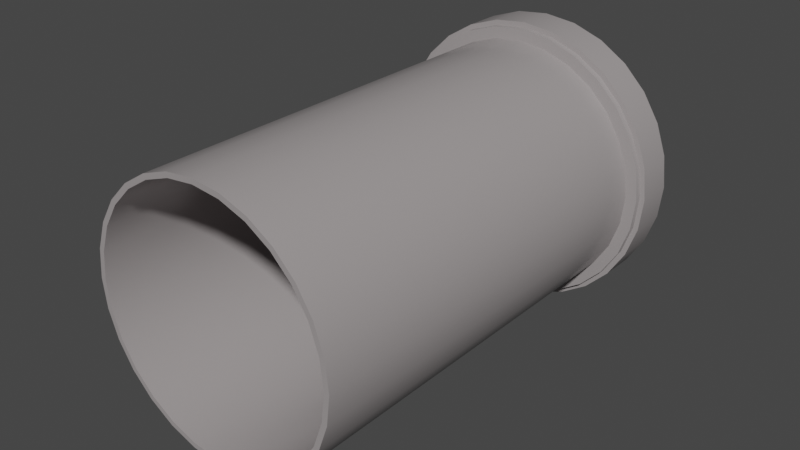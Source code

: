 # Source: Pipe_straight_head.blend  (saved by Blender 3.6.13; exported with 4.5.12 LTS)
import bpy
from mathutils import Matrix  # noqa: F401  (used for matrix-valued properties, if any)

bpy.ops.wm.read_factory_settings(use_empty=True)
scene = bpy.context.scene
scene.name = 'Scene'

# ---- collections
col_pipe_straight__head = bpy.data.collections.new('Pipe_straight (head)'); scene.collection.children.link(col_pipe_straight__head)

# ---- materials (node trees are filled in below, after node groups)
mat_material_001 = bpy.data.materials.new('Material.001')
mat_material_001.use_transparent_shadow = False

# ---- node groups
ng_auto_smooth = bpy.data.node_groups.new('Auto Smooth', 'GeometryNodeTree')
_s = ng_auto_smooth.interface.new_socket(name='Geometry', in_out='OUTPUT', socket_type='NodeSocketGeometry')
_s = ng_auto_smooth.interface.new_socket(name='Geometry', in_out='INPUT', socket_type='NodeSocketGeometry')
_s = ng_auto_smooth.interface.new_socket(name='Angle', in_out='INPUT', socket_type='NodeSocketFloat')
_s.subtype = 'ANGLE'
_s.min_value = 0.0
_s.max_value = 3.142
ng_auto_smooth.is_modifier = True
_N = ng_auto_smooth.nodes; _L = ng_auto_smooth.links
n0 = _N.new('NodeGroupOutput'); n0.name = 'Group Output'; n0.location = (480, -100)
n1 = _N.new('NodeGroupInput'); n1.name = 'Group Input'; n1.location = (-420, -300)
n2 = _N.new('NodeGroupInput'); n2.name = 'Group Input.001'; n2.location = (-60, -100)
n3 = _N.new('GeometryNodeSetShadeSmooth'); n3.name = 'Set Shade Smooth'; n3.location = (120, -100)
n3.domain = 'EDGE'
n4 = _N.new('GeometryNodeSetShadeSmooth'); n4.name = 'Set Shade Smooth.001'; n4.location = (300, -100)
n5 = _N.new('GeometryNodeInputMeshEdgeAngle'); n5.name = 'Edge Angle'; n5.location = (-420, -220)
n6 = _N.new('GeometryNodeInputEdgeSmooth'); n6.name = 'Is Edge Smooth'; n6.location = (-60, -160)
n7 = _N.new('GeometryNodeInputShadeSmooth'); n7.name = 'Is Face Smooth'; n7.location = (-240, -340)
n8 = _N.new('FunctionNodeBooleanMath'); n8.name = 'Boolean Math'; n8.location = (-60, -220)
n9 = _N.new('FunctionNodeCompare'); n9.name = 'Compare'; n9.location = (-240, -180)
n9.operation = 'LESS_EQUAL'
_L.new(n5.outputs[0], n9.inputs[0])
_L.new(n4.outputs[0], n0.inputs[0])
_L.new(n1.outputs[1], n9.inputs[1])
_L.new(n9.outputs[0], n8.inputs[0])
_L.new(n7.outputs[0], n8.inputs[1])
_L.new(n2.outputs[0], n3.inputs[0])
_L.new(n6.outputs[0], n3.inputs[1])
_L.new(n3.outputs[0], n4.inputs[0])
_L.new(n8.outputs[0], n3.inputs[2])
n0.is_active_output = True

# ---- material node trees
mat_material_001.use_nodes = True; mat_material_001.node_tree.nodes.clear()
_N = mat_material_001.node_tree.nodes; _L = mat_material_001.node_tree.links
n0 = _N.new('ShaderNodeBsdfPrincipled'); n0.name = 'Principled BSDF'; n0.location = (10, 300)
n0.distribution = 'GGX'
n0.subsurface_method = 'RANDOM_WALK_SKIN'
n0.inputs[0].default_value = (0.3515, 0.3231, 0.3231, 1.0)
n0.inputs[2].default_value = 0.2709
n0.inputs[3].default_value = 1.45
n0.inputs[13].default_value = 0.4855
n0.inputs[27].default_value = (0.0, 0.0, 0.0, 1.0)
n0.inputs[28].default_value = 1.0
n1 = _N.new('ShaderNodeOutputMaterial'); n1.name = 'Material Output'; n1.location = (300, 300)
_L.new(n0.outputs[0], n1.inputs[0])
n1.is_active_output = True

# ---- world
world_world = bpy.data.worlds.new('World'); scene.world = world_world
world_world.use_nodes = True; world_world.node_tree.nodes.clear()
_N = world_world.node_tree.nodes; _L = world_world.node_tree.links
n0 = _N.new('ShaderNodeOutputWorld'); n0.name = 'World Output'; n0.location = (300, 300)
n1 = _N.new('ShaderNodeBackground'); n1.name = 'Background'; n1.location = (10, 300)
n1.inputs[0].default_value = (0.05088, 0.05088, 0.05088, 1.0)
_L.new(n1.outputs[0], n0.inputs[0])
n0.is_active_output = True
world_world.color = (0.05088, 0.05088, 0.05088)
world_world.use_sun_shadow = False
world_world.sun_shadow_jitter_overblur = 0.0

# ---- meshes
me_cylinder_022 = bpy.data.meshes.new('Cylinder.022')
me_cylinder_022.from_pydata([(0.0, 1.09, -0.2), (0.0, 1.09, 0.2), (0.2425, 1.063, -0.2), (0.2425, 1.063, 0.2), (0.4729, 0.9821, -0.2), (0.4729, 0.9821, 0.2), (0.6796, 0.8522, -0.2), (0.6796, 0.8522, 0.2), (0.8522, 0.6796, -0.2), (0.8522, 0.6796, 0.2), (0.9821, 0.4729, -0.2), (0.9821, 0.4729, 0.2), (1.063, 0.2425, -0.2), (1.063, 0.2425, 0.2), (1.09, 1.851e-30, -0.2), (1.09, -1.851e-30, 0.2), (1.063, -0.2425, -0.2), (1.063, -0.2425, 0.2), (0.9821, -0.4729, -0.2), (0.9821, -0.4729, 0.2), (0.8522, -0.6796, -0.2), (0.8522, -0.6796, 0.2), (0.6796, -0.8522, -0.2), (0.6796, -0.8522, 0.2), (0.4729, -0.9821, -0.2), (0.4729, -0.9821, 0.2), (0.2425, -1.063, -0.2), (0.2425, -1.063, 0.2), (0.0, -1.09, -0.2), (0.0, -1.09, 0.2), (-0.2425, -1.063, -0.2), (-0.2425, -1.063, 0.2), (-0.4729, -0.9821, -0.2), (-0.4729, -0.9821, 0.2), (-0.6796, -0.8522, -0.2), (-0.6796, -0.8522, 0.2), (-0.8522, -0.6796, -0.2), (-0.8522, -0.6796, 0.2), (-0.9821, -0.4729, -0.2), (-0.9821, -0.4729, 0.2), (-1.063, -0.2425, -0.2), (-1.063, -0.2425, 0.2), (-1.09, 1.851e-30, -0.2), (-1.09, -1.851e-30, 0.2), (-1.063, 0.2425, -0.2), (-1.063, 0.2425, 0.2), (-0.9821, 0.4729, -0.2), (-0.9821, 0.4729, 0.2), (-0.8522, 0.6796, -0.2), (-0.8522, 0.6796, 0.2), (-0.6796, 0.8522, -0.2), (-0.6796, 0.8522, 0.2), (-0.4729, 0.9821, -0.2), (-0.4729, 0.9821, 0.2), (-0.2425, 1.063, -0.2), (-0.2425, 1.063, 0.2), (0.0, 0.99, -0.2), (0.0, 0.99, 0.2), (0.2203, 0.9652, -0.2), (0.2203, 0.9652, 0.2), (0.4295, 0.892, -0.2), (0.4295, 0.892, 0.2), (0.6173, 0.774, -0.2), (0.6173, 0.774, 0.2), (0.774, 0.6173, -0.2), (0.774, 0.6173, 0.2), (0.892, 0.4295, -0.2), (0.892, 0.4295, 0.2), (0.9652, 0.2203, -0.2), (0.9652, 0.2203, 0.2), (0.99, 1.851e-30, -0.2), (0.99, -1.851e-30, 0.2), (0.9652, -0.2203, -0.2), (0.9652, -0.2203, 0.2), (0.892, -0.4295, -0.2), (0.892, -0.4295, 0.2), (0.774, -0.6173, -0.2), (0.774, -0.6173, 0.2), (0.6173, -0.774, -0.2), (0.6173, -0.774, 0.2), (0.4295, -0.892, -0.2), (0.4295, -0.892, 0.2), (0.2203, -0.9652, -0.2), (0.2203, -0.9652, 0.2), (0.0, -0.99, -0.2), (0.0, -0.99, 0.2), (-0.2203, -0.9652, -0.2), (-0.2203, -0.9652, 0.2), (-0.4295, -0.892, -0.2), (-0.4295, -0.892, 0.2), (-0.6173, -0.774, -0.2), (-0.6173, -0.774, 0.2), (-0.774, -0.6173, -0.2), (-0.774, -0.6173, 0.2), (-0.892, -0.4295, -0.2), (-0.892, -0.4295, 0.2), (-0.9652, -0.2203, -0.2), (-0.9652, -0.2203, 0.2), (-0.99, 1.851e-30, -0.2), (-0.99, -1.851e-30, 0.2), (-0.9652, 0.2203, -0.2), (-0.9652, 0.2203, 0.2), (-0.892, 0.4295, -0.2), (-0.892, 0.4295, 0.2), (-0.774, 0.6173, -0.2), (-0.774, 0.6173, 0.2), (-0.6173, 0.774, -0.2), (-0.6173, 0.774, 0.2), (-0.4295, 0.892, -0.2), (-0.4295, 0.892, 0.2), (-0.2203, 0.9652, -0.2), (-0.2203, 0.9652, 0.2), (-1.0, 8.742e-09, -0.2), (-1.0, 1.486e-07, -3.4), (-0.9749, -0.2225, -0.2), (-0.9749, -0.2225, -3.4), (-0.901, -0.4339, -0.2), (-0.901, -0.4339, -3.4), (-0.7818, -0.6235, -0.2), (-0.7818, -0.6235, -3.4), (-0.6235, -0.7818, -0.2), (-0.6235, -0.7818, -3.4), (-0.4339, -0.901, -0.2), (-0.4339, -0.901, -3.4), (-0.2225, -0.9749, -0.2), (-0.2225, -0.9749, -3.4), (-6.12e-08, -1.0, -0.2), (2.186e-07, -1.0, -3.4), (0.2225, -0.9749, -0.2), (0.2225, -0.9749, -3.4), (0.4339, -0.901, -0.2), (0.4339, -0.901, -3.4), (0.6235, -0.7818, -0.2), (0.6235, -0.7818, -3.4), (0.7818, -0.6235, -0.2), (0.7818, -0.6235, -3.4), (0.901, -0.4339, -0.2), (0.901, -0.4339, -3.4), (0.9749, -0.2225, -0.2), (0.9749, -0.2225, -3.4), (1.0, 8.742e-09, -0.2), (1.0, 1.486e-07, -3.4), (0.9749, 0.2225, -0.2), (0.9749, 0.2225, -3.4), (0.901, 0.4339, -0.2), (0.901, 0.4339, -3.4), (0.7818, 0.6235, -0.2), (0.7818, 0.6235, -3.4), (0.6235, 0.7818, -0.2), (0.6235, 0.7818, -3.4), (0.4339, 0.901, -0.2), (0.4339, 0.901, -3.4), (0.2225, 0.9749, -0.2), (0.2225, 0.9749, -3.4), (-6.12e-08, 1.0, -0.2), (2.186e-07, 1.0, -3.4), (-0.2225, 0.9749, -0.2), (-0.2225, 0.9749, -3.4), (-0.4339, 0.901, -0.2), (-0.4339, 0.901, -3.4), (-0.6235, 0.7818, -0.2), (-0.6235, 0.7818, -3.4), (-0.7818, 0.6235, -0.2), (-0.7818, 0.6235, -3.4), (-0.901, 0.4339, -0.2), (-0.901, 0.4339, -3.4), (-0.9749, 0.2225, -0.2), (-0.9749, 0.2225, -3.4), (-0.96, 8.742e-09, -0.2), (-0.96, 1.486e-07, -3.4), (-0.9359, -0.2136, -0.2), (-0.9359, -0.2136, -3.4), (-0.8649, -0.4165, -0.2), (-0.8649, -0.4165, -3.4), (-0.7506, -0.5986, -0.2), (-0.7506, -0.5986, -3.4), (-0.5986, -0.7506, -0.2), (-0.5986, -0.7506, -3.4), (-0.4165, -0.8649, -0.2), (-0.4165, -0.8649, -3.4), (-0.2136, -0.9359, -0.2), (-0.2136, -0.9359, -3.4), (-6.12e-08, -0.96, -0.2), (2.186e-07, -0.96, -3.4), (0.2136, -0.9359, -0.2), (0.2136, -0.9359, -3.4), (0.4165, -0.8649, -0.2), (0.4165, -0.8649, -3.4), (0.5986, -0.7506, -0.2), (0.5986, -0.7506, -3.4), (0.7506, -0.5986, -0.2), (0.7506, -0.5986, -3.4), (0.8649, -0.4165, -0.2), (0.8649, -0.4165, -3.4), (0.9359, -0.2136, -0.2), (0.9359, -0.2136, -3.4), (0.96, 8.742e-09, -0.2), (0.96, 1.486e-07, -3.4), (0.9359, 0.2136, -0.2), (0.9359, 0.2136, -3.4), (0.8649, 0.4165, -0.2), (0.8649, 0.4165, -3.4), (0.7506, 0.5986, -0.2), (0.7506, 0.5986, -3.4), (0.5986, 0.7506, -0.2), (0.5986, 0.7506, -3.4), (0.4165, 0.8649, -0.2), (0.4165, 0.8649, -3.4), (0.2136, 0.9359, -0.2), (0.2136, 0.9359, -3.4), (-6.12e-08, 0.96, -0.2), (2.186e-07, 0.96, -3.4), (-0.2136, 0.9359, -0.2), (-0.2136, 0.9359, -3.4), (-0.4165, 0.8649, -0.2), (-0.4165, 0.8649, -3.4), (-0.5986, 0.7506, -0.2), (-0.5986, 0.7506, -3.4), (-0.7506, 0.5986, -0.2), (-0.7506, 0.5986, -3.4), (-0.8649, 0.4165, -0.2), (-0.8649, 0.4165, -3.4), (-0.9359, 0.2136, -0.2), (-0.9359, 0.2136, -3.4), (-1.13, -6.557e-09, 0.15), (-1.13, 6.557e-09, -0.15), (-1.102, -0.2514, 0.15), (-1.102, -0.2514, -0.15), (-1.018, -0.4903, 0.15), (-1.018, -0.4903, -0.15), (-0.8835, -0.7045, 0.15), (-0.8835, -0.7045, -0.15), (-0.7045, -0.8835, 0.15), (-0.7045, -0.8835, -0.15), (-0.4903, -1.018, 0.15), (-0.4903, -1.018, -0.15), (-0.2514, -1.102, 0.15), (-0.2514, -1.102, -0.15), (-1.311e-08, -1.13, 0.15), (1.311e-08, -1.13, -0.15), (0.2514, -1.102, 0.15), (0.2514, -1.102, -0.15), (0.4903, -1.018, 0.15), (0.4903, -1.018, -0.15), (0.7045, -0.8835, 0.15), (0.7045, -0.8835, -0.15), (0.8835, -0.7045, 0.15), (0.8835, -0.7045, -0.15), (1.018, -0.4903, 0.15), (1.018, -0.4903, -0.15), (1.102, -0.2514, 0.15), (1.102, -0.2514, -0.15), (1.13, -6.557e-09, 0.15), (1.13, 6.557e-09, -0.15), (1.102, 0.2514, 0.15), (1.102, 0.2514, -0.15), (1.018, 0.4903, 0.15), (1.018, 0.4903, -0.15), (0.8835, 0.7045, 0.15), (0.8835, 0.7045, -0.15), (0.7045, 0.8835, 0.15), (0.7045, 0.8835, -0.15), (0.4903, 1.018, 0.15), (0.4903, 1.018, -0.15), (0.2514, 1.102, 0.15), (0.2514, 1.102, -0.15), (-1.311e-08, 1.13, 0.15), (1.311e-08, 1.13, -0.15), (-0.2514, 1.102, 0.15), (-0.2514, 1.102, -0.15), (-0.4903, 1.018, 0.15), (-0.4903, 1.018, -0.15), (-0.7045, 0.8835, 0.15), (-0.7045, 0.8835, -0.15), (-0.8835, 0.7045, 0.15), (-0.8835, 0.7045, -0.15), (-1.018, 0.4903, 0.15), (-1.018, 0.4903, -0.15), (-1.102, 0.2514, 0.15), (-1.102, 0.2514, -0.15), (-1.08, -6.557e-09, 0.15), (-1.08, 6.557e-09, -0.15), (-1.053, -0.2403, 0.15), (-1.053, -0.2403, -0.15), (-0.973, -0.4686, 0.15), (-0.973, -0.4686, -0.15), (-0.8444, -0.6734, 0.15), (-0.8444, -0.6734, -0.15), (-0.6734, -0.8444, 0.15), (-0.6734, -0.8444, -0.15), (-0.4686, -0.973, 0.15), (-0.4686, -0.973, -0.15), (-0.2403, -1.053, 0.15), (-0.2403, -1.053, -0.15), (-1.311e-08, -1.08, 0.15), (1.311e-08, -1.08, -0.15), (0.2403, -1.053, 0.15), (0.2403, -1.053, -0.15), (0.4686, -0.973, 0.15), (0.4686, -0.973, -0.15), (0.6734, -0.8444, 0.15), (0.6734, -0.8444, -0.15), (0.8444, -0.6734, 0.15), (0.8444, -0.6734, -0.15), (0.973, -0.4686, 0.15), (0.973, -0.4686, -0.15), (1.053, -0.2403, 0.15), (1.053, -0.2403, -0.15), (1.08, -6.557e-09, 0.15), (1.08, 6.557e-09, -0.15), (1.053, 0.2403, 0.15), (1.053, 0.2403, -0.15), (0.973, 0.4686, 0.15), (0.973, 0.4686, -0.15), (0.8444, 0.6734, 0.15), (0.8444, 0.6734, -0.15), (0.6734, 0.8444, 0.15), (0.6734, 0.8444, -0.15), (0.4686, 0.973, 0.15), (0.4686, 0.973, -0.15), (0.2403, 1.053, 0.15), (0.2403, 1.053, -0.15), (-1.311e-08, 1.08, 0.15), (1.311e-08, 1.08, -0.15), (-0.2403, 1.053, 0.15), (-0.2403, 1.053, -0.15), (-0.4686, 0.973, 0.15), (-0.4686, 0.973, -0.15), (-0.6734, 0.8444, 0.15), (-0.6734, 0.8444, -0.15), (-0.8444, 0.6734, 0.15), (-0.8444, 0.6734, -0.15), (-0.973, 0.4686, 0.15), (-0.973, 0.4686, -0.15), (-1.053, 0.2403, 0.15), (-1.053, 0.2403, -0.15)], [], [(0, 1, 3, 2), (2, 3, 5, 4), (4, 5, 7, 6), (6, 7, 9, 8), (8, 9, 11, 10), (10, 11, 13, 12), (12, 13, 15, 14), (14, 15, 17, 16), (16, 17, 19, 18), (18, 19, 21, 20), (20, 21, 23, 22), (22, 23, 25, 24), (24, 25, 27, 26), (26, 27, 29, 28), (28, 29, 31, 30), (30, 31, 33, 32), (32, 33, 35, 34), (34, 35, 37, 36), (36, 37, 39, 38), (38, 39, 41, 40), (40, 41, 43, 42), (42, 43, 45, 44), (44, 45, 47, 46), (46, 47, 49, 48), (48, 49, 51, 50), (50, 51, 53, 52), (52, 53, 55, 54), (54, 55, 1, 0), (56, 58, 59, 57), (58, 60, 61, 59), (60, 62, 63, 61), (62, 64, 65, 63), (64, 66, 67, 65), (66, 68, 69, 67), (68, 70, 71, 69), (70, 72, 73, 71), (72, 74, 75, 73), (74, 76, 77, 75), (76, 78, 79, 77), (78, 80, 81, 79), (80, 82, 83, 81), (82, 84, 85, 83), (84, 86, 87, 85), (86, 88, 89, 87), (88, 90, 91, 89), (90, 92, 93, 91), (92, 94, 95, 93), (94, 96, 97, 95), (96, 98, 99, 97), (98, 100, 101, 99), (100, 102, 103, 101), (102, 104, 105, 103), (104, 106, 107, 105), (106, 108, 109, 107), (108, 110, 111, 109), (110, 56, 57, 111), (0, 2, 58, 56), (3, 1, 57, 59), (2, 4, 60, 58), (5, 3, 59, 61), (4, 6, 62, 60), (7, 5, 61, 63), (6, 8, 64, 62), (9, 7, 63, 65), (8, 10, 66, 64), (11, 9, 65, 67), (10, 12, 68, 66), (13, 11, 67, 69), (12, 14, 70, 68), (15, 13, 69, 71), (14, 16, 72, 70), (17, 15, 71, 73), (16, 18, 74, 72), (19, 17, 73, 75), (18, 20, 76, 74), (21, 19, 75, 77), (20, 22, 78, 76), (23, 21, 77, 79), (22, 24, 80, 78), (25, 23, 79, 81), (24, 26, 82, 80), (27, 25, 81, 83), (26, 28, 84, 82), (29, 27, 83, 85), (28, 30, 86, 84), (31, 29, 85, 87), (30, 32, 88, 86), (33, 31, 87, 89), (32, 34, 90, 88), (35, 33, 89, 91), (34, 36, 92, 90), (37, 35, 91, 93), (36, 38, 94, 92), (39, 37, 93, 95), (38, 40, 96, 94), (41, 39, 95, 97), (40, 42, 98, 96), (43, 41, 97, 99), (42, 44, 100, 98), (45, 43, 99, 101), (44, 46, 102, 100), (47, 45, 101, 103), (46, 48, 104, 102), (49, 47, 103, 105), (48, 50, 106, 104), (51, 49, 105, 107), (50, 52, 108, 106), (53, 51, 107, 109), (52, 54, 110, 108), (55, 53, 109, 111), (54, 0, 56, 110), (1, 55, 111, 57), (112, 113, 115, 114), (114, 115, 117, 116), (116, 117, 119, 118), (118, 119, 121, 120), (120, 121, 123, 122), (122, 123, 125, 124), (124, 125, 127, 126), (126, 127, 129, 128), (128, 129, 131, 130), (130, 131, 133, 132), (132, 133, 135, 134), (134, 135, 137, 136), (136, 137, 139, 138), (138, 139, 141, 140), (140, 141, 143, 142), (142, 143, 145, 144), (144, 145, 147, 146), (146, 147, 149, 148), (148, 149, 151, 150), (150, 151, 153, 152), (152, 153, 155, 154), (154, 155, 157, 156), (156, 157, 159, 158), (158, 159, 161, 160), (160, 161, 163, 162), (162, 163, 165, 164), (164, 165, 167, 166), (166, 167, 113, 112), (168, 170, 171, 169), (170, 172, 173, 171), (172, 174, 175, 173), (174, 176, 177, 175), (176, 178, 179, 177), (178, 180, 181, 179), (180, 182, 183, 181), (182, 184, 185, 183), (184, 186, 187, 185), (186, 188, 189, 187), (188, 190, 191, 189), (190, 192, 193, 191), (192, 194, 195, 193), (194, 196, 197, 195), (196, 198, 199, 197), (198, 200, 201, 199), (200, 202, 203, 201), (202, 204, 205, 203), (204, 206, 207, 205), (206, 208, 209, 207), (208, 210, 211, 209), (210, 212, 213, 211), (212, 214, 215, 213), (214, 216, 217, 215), (216, 218, 219, 217), (218, 220, 221, 219), (220, 222, 223, 221), (222, 168, 169, 223), (112, 114, 170, 168), (115, 113, 169, 171), (114, 116, 172, 170), (117, 115, 171, 173), (116, 118, 174, 172), (119, 117, 173, 175), (118, 120, 176, 174), (121, 119, 175, 177), (120, 122, 178, 176), (123, 121, 177, 179), (122, 124, 180, 178), (125, 123, 179, 181), (124, 126, 182, 180), (127, 125, 181, 183), (126, 128, 184, 182), (129, 127, 183, 185), (128, 130, 186, 184), (131, 129, 185, 187), (130, 132, 188, 186), (133, 131, 187, 189), (132, 134, 190, 188), (135, 133, 189, 191), (134, 136, 192, 190), (137, 135, 191, 193), (136, 138, 194, 192), (139, 137, 193, 195), (138, 140, 196, 194), (141, 139, 195, 197), (140, 142, 198, 196), (143, 141, 197, 199), (142, 144, 200, 198), (145, 143, 199, 201), (144, 146, 202, 200), (147, 145, 201, 203), (146, 148, 204, 202), (149, 147, 203, 205), (148, 150, 206, 204), (151, 149, 205, 207), (150, 152, 208, 206), (153, 151, 207, 209), (152, 154, 210, 208), (155, 153, 209, 211), (154, 156, 212, 210), (157, 155, 211, 213), (156, 158, 214, 212), (159, 157, 213, 215), (158, 160, 216, 214), (161, 159, 215, 217), (160, 162, 218, 216), (163, 161, 217, 219), (162, 164, 220, 218), (165, 163, 219, 221), (164, 166, 222, 220), (167, 165, 221, 223), (166, 112, 168, 222), (113, 167, 223, 169), (224, 225, 227, 226), (226, 227, 229, 228), (228, 229, 231, 230), (230, 231, 233, 232), (232, 233, 235, 234), (234, 235, 237, 236), (236, 237, 239, 238), (238, 239, 241, 240), (240, 241, 243, 242), (242, 243, 245, 244), (244, 245, 247, 246), (246, 247, 249, 248), (248, 249, 251, 250), (250, 251, 253, 252), (252, 253, 255, 254), (254, 255, 257, 256), (256, 257, 259, 258), (258, 259, 261, 260), (260, 261, 263, 262), (262, 263, 265, 264), (264, 265, 267, 266), (266, 267, 269, 268), (268, 269, 271, 270), (270, 271, 273, 272), (272, 273, 275, 274), (274, 275, 277, 276), (276, 277, 279, 278), (278, 279, 225, 224), (280, 282, 283, 281), (282, 284, 285, 283), (284, 286, 287, 285), (286, 288, 289, 287), (288, 290, 291, 289), (290, 292, 293, 291), (292, 294, 295, 293), (294, 296, 297, 295), (296, 298, 299, 297), (298, 300, 301, 299), (300, 302, 303, 301), (302, 304, 305, 303), (304, 306, 307, 305), (306, 308, 309, 307), (308, 310, 311, 309), (310, 312, 313, 311), (312, 314, 315, 313), (314, 316, 317, 315), (316, 318, 319, 317), (318, 320, 321, 319), (320, 322, 323, 321), (322, 324, 325, 323), (324, 326, 327, 325), (326, 328, 329, 327), (328, 330, 331, 329), (330, 332, 333, 331), (332, 334, 335, 333), (334, 280, 281, 335), (224, 226, 282, 280), (227, 225, 281, 283), (226, 228, 284, 282), (229, 227, 283, 285), (228, 230, 286, 284), (231, 229, 285, 287), (230, 232, 288, 286), (233, 231, 287, 289), (232, 234, 290, 288), (235, 233, 289, 291), (234, 236, 292, 290), (237, 235, 291, 293), (236, 238, 294, 292), (239, 237, 293, 295), (238, 240, 296, 294), (241, 239, 295, 297), (240, 242, 298, 296), (243, 241, 297, 299), (242, 244, 300, 298), (245, 243, 299, 301), (244, 246, 302, 300), (247, 245, 301, 303), (246, 248, 304, 302), (249, 247, 303, 305), (248, 250, 306, 304), (251, 249, 305, 307), (250, 252, 308, 306), (253, 251, 307, 309), (252, 254, 310, 308), (255, 253, 309, 311), (254, 256, 312, 310), (257, 255, 311, 313), (256, 258, 314, 312), (259, 257, 313, 315), (258, 260, 316, 314), (261, 259, 315, 317), (260, 262, 318, 316), (263, 261, 317, 319), (262, 264, 320, 318), (265, 263, 319, 321), (264, 266, 322, 320), (267, 265, 321, 323), (266, 268, 324, 322), (269, 267, 323, 325), (268, 270, 326, 324), (271, 269, 325, 327), (270, 272, 328, 326), (273, 271, 327, 329), (272, 274, 330, 328), (275, 273, 329, 331), (274, 276, 332, 330), (277, 275, 331, 333), (276, 278, 334, 332), (279, 277, 333, 335), (278, 224, 280, 334), (225, 279, 335, 281)])
me_cylinder_022.polygons.foreach_set('use_smooth', [True] * 336)
_uv = me_cylinder_022.uv_layers.new(name='UVMap')
_uv.uv.foreach_set('vector', [1.0, 0.0, 1.0, 1.0, 0.9643, 1.0, 0.9643, 0.0, 0.9643, 0.0, 0.9643, 1.0, 0.9286, 1.0, 0.9286, 0.0, 0.9286, 0.0, 0.9286, 1.0, 0.8929, 1.0, 0.8929, 0.0, 0.8929, 0.0, 0.8929, 1.0, 0.8571, 1.0, 0.8571, 0.0, 0.8571, 0.0, 0.8571, 1.0, 0.8214, 1.0, 0.8214, 0.0, 0.8214, 0.0, 0.8214, 1.0, 0.7857, 1.0, 0.7857, 0.0, 0.7857, 0.0, 0.7857, 1.0, 0.75, 1.0, 0.75, 0.0, 0.75, 0.0, 0.75, 1.0, 0.7143, 1.0, 0.7143, 0.0, 0.7143, 0.0, 0.7143, 1.0, 0.6786, 1.0, 0.6786, 0.0, 0.6786, 0.0, 0.6786, 1.0, 0.6429, 1.0, 0.6429, 0.0, 0.6429, 0.0, 0.6429, 1.0, 0.6071, 1.0, 0.6071, 0.0, 0.6071, 0.0, 0.6071, 1.0, 0.5714, 1.0, 0.5714, 0.0, 0.5714, 0.0, 0.5714, 1.0, 0.5357, 1.0, 0.5357, 0.0, 0.5357, 0.0, 0.5357, 1.0, 0.5, 1.0, 0.5, 0.0, 0.5, 0.0, 0.5, 1.0, 0.4643, 1.0, 0.4643, 0.0, 0.4643, 0.0, 0.4643, 1.0, 0.4286, 1.0, 0.4286, 0.0, 0.4286, 0.0, 0.4286, 1.0, 0.3929, 1.0, 0.3929, 0.0, 0.3929, 0.0, 0.3929, 1.0, 0.3571, 1.0, 0.3571, 0.0, 0.3571, 0.0, 0.3571, 1.0, 0.3214, 1.0, 0.3214, 0.0, 0.3214, 0.0, 0.3214, 1.0, 0.2857, 1.0, 0.2857, 0.0, 0.2857, 0.0, 0.2857, 1.0, 0.25, 1.0, 0.25, 0.0, 0.25, 0.0, 0.25, 1.0, 0.2143, 1.0, 0.2143, 0.0, 0.2143, 0.0, 0.2143, 1.0, 0.1786, 1.0, 0.1786, 0.0, 0.1786, 0.0, 0.1786, 1.0, 0.1429, 1.0, 0.1429, 0.0, 0.1429, 0.0, 0.1429, 1.0, 0.1071, 1.0, 0.1071, 0.0, 0.1071, 0.0, 0.1071, 1.0, 0.07143, 1.0, 0.07143, 0.0, 0.07143, 0.0, 0.07143, 1.0, 0.03571, 1.0, 0.03571, 0.0, 0.03571, 0.0, 0.03571, 1.0, 1.565e-07, 1.0, 1.565e-07, 0.0, 1.0, 0.0, 0.9643, 0.0, 0.9643, 1.0, 1.0, 1.0, 0.9643, 0.0, 0.9286, 0.0, 0.9286, 1.0, 0.9643, 1.0, 0.9286, 0.0, 0.8929, 0.0, 0.8929, 1.0, 0.9286, 1.0, 0.8929, 0.0, 0.8571, 0.0, 0.8571, 1.0, 0.8929, 1.0, 0.8571, 0.0, 0.8214, 0.0, 0.8214, 1.0, 0.8571, 1.0, 0.8214, 0.0, 0.7857, 0.0, 0.7857, 1.0, 0.8214, 1.0, 0.7857, 0.0, 0.75, 0.0, 0.75, 1.0, 0.7857, 1.0, 0.75, 0.0, 0.7143, 0.0, 0.7143, 1.0, 0.75, 1.0, 0.7143, 0.0, 0.6786, 0.0, 0.6786, 1.0, 0.7143, 1.0, 0.6786, 0.0, 0.6429, 0.0, 0.6429, 1.0, 0.6786, 1.0, 0.6429, 0.0, 0.6071, 0.0, 0.6071, 1.0, 0.6429, 1.0, 0.6071, 0.0, 0.5714, 0.0, 0.5714, 1.0, 0.6071, 1.0, 0.5714, 0.0, 0.5357, 0.0, 0.5357, 1.0, 0.5714, 1.0, 0.5357, 0.0, 0.5, 0.0, 0.5, 1.0, 0.5357, 1.0, 0.5, 0.0, 0.4643, 0.0, 0.4643, 1.0, 0.5, 1.0, 0.4643, 0.0, 0.4286, 0.0, 0.4286, 1.0, 0.4643, 1.0, 0.4286, 0.0, 0.3929, 0.0, 0.3929, 1.0, 0.4286, 1.0, 0.3929, 0.0, 0.3571, 0.0, 0.3571, 1.0, 0.3929, 1.0, 0.3571, 0.0, 0.3214, 0.0, 0.3214, 1.0, 0.3571, 1.0, 0.3214, 0.0, 0.2857, 0.0, 0.2857, 1.0, 0.3214, 1.0, 0.2857, 0.0, 0.25, 0.0, 0.25, 1.0, 0.2857, 1.0, 0.25, 0.0, 0.2143, 0.0, 0.2143, 1.0, 0.25, 1.0, 0.2143, 0.0, 0.1786, 0.0, 0.1786, 1.0, 0.2143, 1.0, 0.1786, 0.0, 0.1429, 0.0, 0.1429, 1.0, 0.1786, 1.0, 0.1429, 0.0, 0.1071, 0.0, 0.1071, 1.0, 0.1429, 1.0, 0.1071, 0.0, 0.07143, 0.0, 0.07143, 1.0, 0.1071, 1.0, 0.07143, 0.0, 0.03571, 0.0, 0.03571, 1.0, 0.07143, 1.0, 0.03571, 0.0, 1.565e-07, 0.0, 1.565e-07, 1.0, 0.03571, 1.0, 1.0, 0.0, 0.9643, 0.0, 0.9643, 0.0, 1.0, 0.0, 0.9643, 1.0, 1.0, 1.0, 1.0, 1.0, 0.9643, 1.0, 0.9643, 0.0, 0.9286, 0.0, 0.9286, 0.0, 0.9643, 0.0, 0.9286, 1.0, 0.9643, 1.0, 0.9643, 1.0, 0.9286, 1.0, 0.9286, 0.0, 0.8929, 0.0, 0.8929, 0.0, 0.9286, 0.0, 0.8929, 1.0, 0.9286, 1.0, 0.9286, 1.0, 0.8929, 1.0, 0.8929, 0.0, 0.8571, 0.0, 0.8571, 0.0, 0.8929, 0.0, 0.8571, 1.0, 0.8929, 1.0, 0.8929, 1.0, 0.8571, 1.0, 0.8571, 0.0, 0.8214, 0.0, 0.8214, 0.0, 0.8571, 0.0, 0.8214, 1.0, 0.8571, 1.0, 0.8571, 1.0, 0.8214, 1.0, 0.8214, 0.0, 0.7857, 0.0, 0.7857, 0.0, 0.8214, 0.0, 0.7857, 1.0, 0.8214, 1.0, 0.8214, 1.0, 0.7857, 1.0, 0.7857, 0.0, 0.75, 0.0, 0.75, 0.0, 0.7857, 0.0, 0.75, 1.0, 0.7857, 1.0, 0.7857, 1.0, 0.75, 1.0, 0.75, 0.0, 0.7143, 0.0, 0.7143, 0.0, 0.75, 0.0, 0.7143, 1.0, 0.75, 1.0, 0.75, 1.0, 0.7143, 1.0, 0.7143, 0.0, 0.6786, 0.0, 0.6786, 0.0, 0.7143, 0.0, 0.6786, 1.0, 0.7143, 1.0, 0.7143, 1.0, 0.6786, 1.0, 0.6786, 0.0, 0.6429, 0.0, 0.6429, 0.0, 0.6786, 0.0, 0.6429, 1.0, 0.6786, 1.0, 0.6786, 1.0, 0.6429, 1.0, 0.6429, 0.0, 0.6071, 0.0, 0.6071, 0.0, 0.6429, 0.0, 0.6071, 1.0, 0.6429, 1.0, 0.6429, 1.0, 0.6071, 1.0, 0.6071, 0.0, 0.5714, 0.0, 0.5714, 0.0, 0.6071, 0.0, 0.5714, 1.0, 0.6071, 1.0, 0.6071, 1.0, 0.5714, 1.0, 0.5714, 0.0, 0.5357, 0.0, 0.5357, 0.0, 0.5714, 0.0, 0.5357, 1.0, 0.5714, 1.0, 0.5714, 1.0, 0.5357, 1.0, 0.5357, 0.0, 0.5, 0.0, 0.5, 0.0, 0.5357, 0.0, 0.5, 1.0, 0.5357, 1.0, 0.5357, 1.0, 0.5, 1.0, 0.5, 0.0, 0.4643, 0.0, 0.4643, 0.0, 0.5, 0.0, 0.4643, 1.0, 0.5, 1.0, 0.5, 1.0, 0.4643, 1.0, 0.4643, 0.0, 0.4286, 0.0, 0.4286, 0.0, 0.4643, 0.0, 0.4286, 1.0, 0.4643, 1.0, 0.4643, 1.0, 0.4286, 1.0, 0.4286, 0.0, 0.3929, 0.0, 0.3929, 0.0, 0.4286, 0.0, 0.3929, 1.0, 0.4286, 1.0, 0.4286, 1.0, 0.3929, 1.0, 0.3929, 0.0, 0.3571, 0.0, 0.3571, 0.0, 0.3929, 0.0, 0.3571, 1.0, 0.3929, 1.0, 0.3929, 1.0, 0.3571, 1.0, 0.3571, 0.0, 0.3214, 0.0, 0.3214, 0.0, 0.3571, 0.0, 0.3214, 1.0, 0.3571, 1.0, 0.3571, 1.0, 0.3214, 1.0, 0.3214, 0.0, 0.2857, 0.0, 0.2857, 0.0, 0.3214, 0.0, 0.2857, 1.0, 0.3214, 1.0, 0.3214, 1.0, 0.2857, 1.0, 0.2857, 0.0, 0.25, 0.0, 0.25, 0.0, 0.2857, 0.0, 0.25, 1.0, 0.2857, 1.0, 0.2857, 1.0, 0.25, 1.0, 0.25, 0.0, 0.2143, 0.0, 0.2143, 0.0, 0.25, 0.0, 0.2143, 1.0, 0.25, 1.0, 0.25, 1.0, 0.2143, 1.0, 0.2143, 0.0, 0.1786, 0.0, 0.1786, 0.0, 0.2143, 0.0, 0.1786, 1.0, 0.2143, 1.0, 0.2143, 1.0, 0.1786, 1.0, 0.1786, 0.0, 0.1429, 0.0, 0.1429, 0.0, 0.1786, 0.0, 0.1429, 1.0, 0.1786, 1.0, 0.1786, 1.0, 0.1429, 1.0, 0.1429, 0.0, 0.1071, 0.0, 0.1071, 0.0, 0.1429, 0.0, 0.1071, 1.0, 0.1429, 1.0, 0.1429, 1.0, 0.1071, 1.0, 0.1071, 0.0, 0.07143, 0.0, 0.07143, 0.0, 0.1071, 0.0, 0.07143, 1.0, 0.1071, 1.0, 0.1071, 1.0, 0.07143, 1.0, 0.07143, 0.0, 0.03571, 0.0, 0.03571, 0.0, 0.07143, 0.0, 0.03571, 1.0, 0.07143, 1.0, 0.07143, 1.0, 0.03571, 1.0, 0.03571, 0.0, 1.565e-07, 0.0, 1.565e-07, 0.0, 0.03571, 0.0, 1.565e-07, 1.0, 0.03571, 1.0, 0.03571, 1.0, 1.565e-07, 1.0, 1.0, 0.0, 1.0, 1.0, 0.9643, 1.0, 0.9643, 0.0, 0.9643, 0.0, 0.9643, 1.0, 0.9286, 1.0, 0.9286, 0.0, 0.9286, 0.0, 0.9286, 1.0, 0.8929, 1.0, 0.8929, 0.0, 0.8929, 0.0, 0.8929, 1.0, 0.8571, 1.0, 0.8571, 0.0, 0.8571, 0.0, 0.8571, 1.0, 0.8214, 1.0, 0.8214, 0.0, 0.8214, 0.0, 0.8214, 1.0, 0.7857, 1.0, 0.7857, 0.0, 0.7857, 0.0, 0.7857, 1.0, 0.75, 1.0, 0.75, 0.0, 0.75, 0.0, 0.75, 1.0, 0.7143, 1.0, 0.7143, 0.0, 0.7143, 0.0, 0.7143, 1.0, 0.6786, 1.0, 0.6786, 0.0, 0.6786, 0.0, 0.6786, 1.0, 0.6429, 1.0, 0.6429, 0.0, 0.6429, 0.0, 0.6429, 1.0, 0.6071, 1.0, 0.6071, 0.0, 0.6071, 0.0, 0.6071, 1.0, 0.5714, 1.0, 0.5714, 0.0, 0.5714, 0.0, 0.5714, 1.0, 0.5357, 1.0, 0.5357, 0.0, 0.5357, 0.0, 0.5357, 1.0, 0.5, 1.0, 0.5, 0.0, 0.5, 0.0, 0.5, 1.0, 0.4643, 1.0, 0.4643, 0.0, 0.4643, 0.0, 0.4643, 1.0, 0.4286, 1.0, 0.4286, 0.0, 0.4286, 0.0, 0.4286, 1.0, 0.3929, 1.0, 0.3929, 0.0, 0.3929, 0.0, 0.3929, 1.0, 0.3571, 1.0, 0.3571, 0.0, 0.3571, 0.0, 0.3571, 1.0, 0.3214, 1.0, 0.3214, 0.0, 0.3214, 0.0, 0.3214, 1.0, 0.2857, 1.0, 0.2857, 0.0, 0.2857, 0.0, 0.2857, 1.0, 0.25, 1.0, 0.25, 0.0, 0.25, 0.0, 0.25, 1.0, 0.2143, 1.0, 0.2143, 0.0, 0.2143, 0.0, 0.2143, 1.0, 0.1786, 1.0, 0.1786, 0.0, 0.1786, 0.0, 0.1786, 1.0, 0.1429, 1.0, 0.1429, 0.0, 0.1429, 0.0, 0.1429, 1.0, 0.1071, 1.0, 0.1071, 0.0, 0.1071, 0.0, 0.1071, 1.0, 0.07143, 1.0, 0.07143, 0.0, 0.07143, 0.0, 0.07143, 1.0, 0.03571, 1.0, 0.03571, 0.0, 0.03571, 0.0, 0.03571, 1.0, 1.565e-07, 1.0, 1.565e-07, 0.0, 1.0, 0.0, 0.9643, 0.0, 0.9643, 1.0, 1.0, 1.0, 0.9643, 0.0, 0.9286, 0.0, 0.9286, 1.0, 0.9643, 1.0, 0.9286, 0.0, 0.8929, 0.0, 0.8929, 1.0, 0.9286, 1.0, 0.8929, 0.0, 0.8571, 0.0, 0.8571, 1.0, 0.8929, 1.0, 0.8571, 0.0, 0.8214, 0.0, 0.8214, 1.0, 0.8571, 1.0, 0.8214, 0.0, 0.7857, 0.0, 0.7857, 1.0, 0.8214, 1.0, 0.7857, 0.0, 0.75, 0.0, 0.75, 1.0, 0.7857, 1.0, 0.75, 0.0, 0.7143, 0.0, 0.7143, 1.0, 0.75, 1.0, 0.7143, 0.0, 0.6786, 0.0, 0.6786, 1.0, 0.7143, 1.0, 0.6786, 0.0, 0.6429, 0.0, 0.6429, 1.0, 0.6786, 1.0, 0.6429, 0.0, 0.6071, 0.0, 0.6071, 1.0, 0.6429, 1.0, 0.6071, 0.0, 0.5714, 0.0, 0.5714, 1.0, 0.6071, 1.0, 0.5714, 0.0, 0.5357, 0.0, 0.5357, 1.0, 0.5714, 1.0, 0.5357, 0.0, 0.5, 0.0, 0.5, 1.0, 0.5357, 1.0, 0.5, 0.0, 0.4643, 0.0, 0.4643, 1.0, 0.5, 1.0, 0.4643, 0.0, 0.4286, 0.0, 0.4286, 1.0, 0.4643, 1.0, 0.4286, 0.0, 0.3929, 0.0, 0.3929, 1.0, 0.4286, 1.0, 0.3929, 0.0, 0.3571, 0.0, 0.3571, 1.0, 0.3929, 1.0, 0.3571, 0.0, 0.3214, 0.0, 0.3214, 1.0, 0.3571, 1.0, 0.3214, 0.0, 0.2857, 0.0, 0.2857, 1.0, 0.3214, 1.0, 0.2857, 0.0, 0.25, 0.0, 0.25, 1.0, 0.2857, 1.0, 0.25, 0.0, 0.2143, 0.0, 0.2143, 1.0, 0.25, 1.0, 0.2143, 0.0, 0.1786, 0.0, 0.1786, 1.0, 0.2143, 1.0, 0.1786, 0.0, 0.1429, 0.0, 0.1429, 1.0, 0.1786, 1.0, 0.1429, 0.0, 0.1071, 0.0, 0.1071, 1.0, 0.1429, 1.0, 0.1071, 0.0, 0.07143, 0.0, 0.07143, 1.0, 0.1071, 1.0, 0.07143, 0.0, 0.03571, 0.0, 0.03571, 1.0, 0.07143, 1.0, 0.03571, 0.0, 1.565e-07, 0.0, 1.565e-07, 1.0, 0.03571, 1.0, 1.0, 0.0, 0.9643, 0.0, 0.9643, 0.0, 1.0, 0.0, 0.9643, 1.0, 1.0, 1.0, 1.0, 1.0, 0.9643, 1.0, 0.9643, 0.0, 0.9286, 0.0, 0.9286, 0.0, 0.9643, 0.0, 0.9286, 1.0, 0.9643, 1.0, 0.9643, 1.0, 0.9286, 1.0, 0.9286, 0.0, 0.8929, 0.0, 0.8929, 0.0, 0.9286, 0.0, 0.8929, 1.0, 0.9286, 1.0, 0.9286, 1.0, 0.8929, 1.0, 0.8929, 0.0, 0.8571, 0.0, 0.8571, 0.0, 0.8929, 0.0, 0.8571, 1.0, 0.8929, 1.0, 0.8929, 1.0, 0.8571, 1.0, 0.8571, 0.0, 0.8214, 0.0, 0.8214, 0.0, 0.8571, 0.0, 0.8214, 1.0, 0.8571, 1.0, 0.8571, 1.0, 0.8214, 1.0, 0.8214, 0.0, 0.7857, 0.0, 0.7857, 0.0, 0.8214, 0.0, 0.7857, 1.0, 0.8214, 1.0, 0.8214, 1.0, 0.7857, 1.0, 0.7857, 0.0, 0.75, 0.0, 0.75, 0.0, 0.7857, 0.0, 0.75, 1.0, 0.7857, 1.0, 0.7857, 1.0, 0.75, 1.0, 0.75, 0.0, 0.7143, 0.0, 0.7143, 0.0, 0.75, 0.0, 0.7143, 1.0, 0.75, 1.0, 0.75, 1.0, 0.7143, 1.0, 0.7143, 0.0, 0.6786, 0.0, 0.6786, 0.0, 0.7143, 0.0, 0.6786, 1.0, 0.7143, 1.0, 0.7143, 1.0, 0.6786, 1.0, 0.6786, 0.0, 0.6429, 0.0, 0.6429, 0.0, 0.6786, 0.0, 0.6429, 1.0, 0.6786, 1.0, 0.6786, 1.0, 0.6429, 1.0, 0.6429, 0.0, 0.6071, 0.0, 0.6071, 0.0, 0.6429, 0.0, 0.6071, 1.0, 0.6429, 1.0, 0.6429, 1.0, 0.6071, 1.0, 0.6071, 0.0, 0.5714, 0.0, 0.5714, 0.0, 0.6071, 0.0, 0.5714, 1.0, 0.6071, 1.0, 0.6071, 1.0, 0.5714, 1.0, 0.5714, 0.0, 0.5357, 0.0, 0.5357, 0.0, 0.5714, 0.0, 0.5357, 1.0, 0.5714, 1.0, 0.5714, 1.0, 0.5357, 1.0, 0.5357, 0.0, 0.5, 0.0, 0.5, 0.0, 0.5357, 0.0, 0.5, 1.0, 0.5357, 1.0, 0.5357, 1.0, 0.5, 1.0, 0.5, 0.0, 0.4643, 0.0, 0.4643, 0.0, 0.5, 0.0, 0.4643, 1.0, 0.5, 1.0, 0.5, 1.0, 0.4643, 1.0, 0.4643, 0.0, 0.4286, 0.0, 0.4286, 0.0, 0.4643, 0.0, 0.4286, 1.0, 0.4643, 1.0, 0.4643, 1.0, 0.4286, 1.0, 0.4286, 0.0, 0.3929, 0.0, 0.3929, 0.0, 0.4286, 0.0, 0.3929, 1.0, 0.4286, 1.0, 0.4286, 1.0, 0.3929, 1.0, 0.3929, 0.0, 0.3571, 0.0, 0.3571, 0.0, 0.3929, 0.0, 0.3571, 1.0, 0.3929, 1.0, 0.3929, 1.0, 0.3571, 1.0, 0.3571, 0.0, 0.3214, 0.0, 0.3214, 0.0, 0.3571, 0.0, 0.3214, 1.0, 0.3571, 1.0, 0.3571, 1.0, 0.3214, 1.0, 0.3214, 0.0, 0.2857, 0.0, 0.2857, 0.0, 0.3214, 0.0, 0.2857, 1.0, 0.3214, 1.0, 0.3214, 1.0, 0.2857, 1.0, 0.2857, 0.0, 0.25, 0.0, 0.25, 0.0, 0.2857, 0.0, 0.25, 1.0, 0.2857, 1.0, 0.2857, 1.0, 0.25, 1.0, 0.25, 0.0, 0.2143, 0.0, 0.2143, 0.0, 0.25, 0.0, 0.2143, 1.0, 0.25, 1.0, 0.25, 1.0, 0.2143, 1.0, 0.2143, 0.0, 0.1786, 0.0, 0.1786, 0.0, 0.2143, 0.0, 0.1786, 1.0, 0.2143, 1.0, 0.2143, 1.0, 0.1786, 1.0, 0.1786, 0.0, 0.1429, 0.0, 0.1429, 0.0, 0.1786, 0.0, 0.1429, 1.0, 0.1786, 1.0, 0.1786, 1.0, 0.1429, 1.0, 0.1429, 0.0, 0.1071, 0.0, 0.1071, 0.0, 0.1429, 0.0, 0.1071, 1.0, 0.1429, 1.0, 0.1429, 1.0, 0.1071, 1.0, 0.1071, 0.0, 0.07143, 0.0, 0.07143, 0.0, 0.1071, 0.0, 0.07143, 1.0, 0.1071, 1.0, 0.1071, 1.0, 0.07143, 1.0, 0.07143, 0.0, 0.03571, 0.0, 0.03571, 0.0, 0.07143, 0.0, 0.03571, 1.0, 0.07143, 1.0, 0.07143, 1.0, 0.03571, 1.0, 0.03571, 0.0, 1.565e-07, 0.0, 1.565e-07, 0.0, 0.03571, 0.0, 1.565e-07, 1.0, 0.03571, 1.0, 0.03571, 1.0, 1.565e-07, 1.0, 1.0, 0.0, 1.0, 1.0, 0.9643, 1.0, 0.9643, 0.0, 0.9643, 0.0, 0.9643, 1.0, 0.9286, 1.0, 0.9286, 0.0, 0.9286, 0.0, 0.9286, 1.0, 0.8929, 1.0, 0.8929, 0.0, 0.8929, 0.0, 0.8929, 1.0, 0.8571, 1.0, 0.8571, 0.0, 0.8571, 0.0, 0.8571, 1.0, 0.8214, 1.0, 0.8214, 0.0, 0.8214, 0.0, 0.8214, 1.0, 0.7857, 1.0, 0.7857, 0.0, 0.7857, 0.0, 0.7857, 1.0, 0.75, 1.0, 0.75, 0.0, 0.75, 0.0, 0.75, 1.0, 0.7143, 1.0, 0.7143, 0.0, 0.7143, 0.0, 0.7143, 1.0, 0.6786, 1.0, 0.6786, 0.0, 0.6786, 0.0, 0.6786, 1.0, 0.6429, 1.0, 0.6429, 0.0, 0.6429, 0.0, 0.6429, 1.0, 0.6071, 1.0, 0.6071, 0.0, 0.6071, 0.0, 0.6071, 1.0, 0.5714, 1.0, 0.5714, 0.0, 0.5714, 0.0, 0.5714, 1.0, 0.5357, 1.0, 0.5357, 0.0, 0.5357, 0.0, 0.5357, 1.0, 0.5, 1.0, 0.5, 0.0, 0.5, 0.0, 0.5, 1.0, 0.4643, 1.0, 0.4643, 0.0, 0.4643, 0.0, 0.4643, 1.0, 0.4286, 1.0, 0.4286, 0.0, 0.4286, 0.0, 0.4286, 1.0, 0.3929, 1.0, 0.3929, 0.0, 0.3929, 0.0, 0.3929, 1.0, 0.3571, 1.0, 0.3571, 0.0, 0.3571, 0.0, 0.3571, 1.0, 0.3214, 1.0, 0.3214, 0.0, 0.3214, 0.0, 0.3214, 1.0, 0.2857, 1.0, 0.2857, 0.0, 0.2857, 0.0, 0.2857, 1.0, 0.25, 1.0, 0.25, 0.0, 0.25, 0.0, 0.25, 1.0, 0.2143, 1.0, 0.2143, 0.0, 0.2143, 0.0, 0.2143, 1.0, 0.1786, 1.0, 0.1786, 0.0, 0.1786, 0.0, 0.1786, 1.0, 0.1429, 1.0, 0.1429, 0.0, 0.1429, 0.0, 0.1429, 1.0, 0.1071, 1.0, 0.1071, 0.0, 0.1071, 0.0, 0.1071, 1.0, 0.07143, 1.0, 0.07143, 0.0, 0.07143, 0.0, 0.07143, 1.0, 0.03571, 1.0, 0.03571, 0.0, 0.03571, 0.0, 0.03571, 1.0, 1.565e-07, 1.0, 1.565e-07, 0.0, 1.0, 0.0, 0.9643, 0.0, 0.9643, 1.0, 1.0, 1.0, 0.9643, 0.0, 0.9286, 0.0, 0.9286, 1.0, 0.9643, 1.0, 0.9286, 0.0, 0.8929, 0.0, 0.8929, 1.0, 0.9286, 1.0, 0.8929, 0.0, 0.8571, 0.0, 0.8571, 1.0, 0.8929, 1.0, 0.8571, 0.0, 0.8214, 0.0, 0.8214, 1.0, 0.8571, 1.0, 0.8214, 0.0, 0.7857, 0.0, 0.7857, 1.0, 0.8214, 1.0, 0.7857, 0.0, 0.75, 0.0, 0.75, 1.0, 0.7857, 1.0, 0.75, 0.0, 0.7143, 0.0, 0.7143, 1.0, 0.75, 1.0, 0.7143, 0.0, 0.6786, 0.0, 0.6786, 1.0, 0.7143, 1.0, 0.6786, 0.0, 0.6429, 0.0, 0.6429, 1.0, 0.6786, 1.0, 0.6429, 0.0, 0.6071, 0.0, 0.6071, 1.0, 0.6429, 1.0, 0.6071, 0.0, 0.5714, 0.0, 0.5714, 1.0, 0.6071, 1.0, 0.5714, 0.0, 0.5357, 0.0, 0.5357, 1.0, 0.5714, 1.0, 0.5357, 0.0, 0.5, 0.0, 0.5, 1.0, 0.5357, 1.0, 0.5, 0.0, 0.4643, 0.0, 0.4643, 1.0, 0.5, 1.0, 0.4643, 0.0, 0.4286, 0.0, 0.4286, 1.0, 0.4643, 1.0, 0.4286, 0.0, 0.3929, 0.0, 0.3929, 1.0, 0.4286, 1.0, 0.3929, 0.0, 0.3571, 0.0, 0.3571, 1.0, 0.3929, 1.0, 0.3571, 0.0, 0.3214, 0.0, 0.3214, 1.0, 0.3571, 1.0, 0.3214, 0.0, 0.2857, 0.0, 0.2857, 1.0, 0.3214, 1.0, 0.2857, 0.0, 0.25, 0.0, 0.25, 1.0, 0.2857, 1.0, 0.25, 0.0, 0.2143, 0.0, 0.2143, 1.0, 0.25, 1.0, 0.2143, 0.0, 0.1786, 0.0, 0.1786, 1.0, 0.2143, 1.0, 0.1786, 0.0, 0.1429, 0.0, 0.1429, 1.0, 0.1786, 1.0, 0.1429, 0.0, 0.1071, 0.0, 0.1071, 1.0, 0.1429, 1.0, 0.1071, 0.0, 0.07143, 0.0, 0.07143, 1.0, 0.1071, 1.0, 0.07143, 0.0, 0.03571, 0.0, 0.03571, 1.0, 0.07143, 1.0, 0.03571, 0.0, 1.565e-07, 0.0, 1.565e-07, 1.0, 0.03571, 1.0, 1.0, 0.0, 0.9643, 0.0, 0.9643, 0.0, 1.0, 0.0, 0.9643, 1.0, 1.0, 1.0, 1.0, 1.0, 0.9643, 1.0, 0.9643, 0.0, 0.9286, 0.0, 0.9286, 0.0, 0.9643, 0.0, 0.9286, 1.0, 0.9643, 1.0, 0.9643, 1.0, 0.9286, 1.0, 0.9286, 0.0, 0.8929, 0.0, 0.8929, 0.0, 0.9286, 0.0, 0.8929, 1.0, 0.9286, 1.0, 0.9286, 1.0, 0.8929, 1.0, 0.8929, 0.0, 0.8571, 0.0, 0.8571, 0.0, 0.8929, 0.0, 0.8571, 1.0, 0.8929, 1.0, 0.8929, 1.0, 0.8571, 1.0, 0.8571, 0.0, 0.8214, 0.0, 0.8214, 0.0, 0.8571, 0.0, 0.8214, 1.0, 0.8571, 1.0, 0.8571, 1.0, 0.8214, 1.0, 0.8214, 0.0, 0.7857, 0.0, 0.7857, 0.0, 0.8214, 0.0, 0.7857, 1.0, 0.8214, 1.0, 0.8214, 1.0, 0.7857, 1.0, 0.7857, 0.0, 0.75, 0.0, 0.75, 0.0, 0.7857, 0.0, 0.75, 1.0, 0.7857, 1.0, 0.7857, 1.0, 0.75, 1.0, 0.75, 0.0, 0.7143, 0.0, 0.7143, 0.0, 0.75, 0.0, 0.7143, 1.0, 0.75, 1.0, 0.75, 1.0, 0.7143, 1.0, 0.7143, 0.0, 0.6786, 0.0, 0.6786, 0.0, 0.7143, 0.0, 0.6786, 1.0, 0.7143, 1.0, 0.7143, 1.0, 0.6786, 1.0, 0.6786, 0.0, 0.6429, 0.0, 0.6429, 0.0, 0.6786, 0.0, 0.6429, 1.0, 0.6786, 1.0, 0.6786, 1.0, 0.6429, 1.0, 0.6429, 0.0, 0.6071, 0.0, 0.6071, 0.0, 0.6429, 0.0, 0.6071, 1.0, 0.6429, 1.0, 0.6429, 1.0, 0.6071, 1.0, 0.6071, 0.0, 0.5714, 0.0, 0.5714, 0.0, 0.6071, 0.0, 0.5714, 1.0, 0.6071, 1.0, 0.6071, 1.0, 0.5714, 1.0, 0.5714, 0.0, 0.5357, 0.0, 0.5357, 0.0, 0.5714, 0.0, 0.5357, 1.0, 0.5714, 1.0, 0.5714, 1.0, 0.5357, 1.0, 0.5357, 0.0, 0.5, 0.0, 0.5, 0.0, 0.5357, 0.0, 0.5, 1.0, 0.5357, 1.0, 0.5357, 1.0, 0.5, 1.0, 0.5, 0.0, 0.4643, 0.0, 0.4643, 0.0, 0.5, 0.0, 0.4643, 1.0, 0.5, 1.0, 0.5, 1.0, 0.4643, 1.0, 0.4643, 0.0, 0.4286, 0.0, 0.4286, 0.0, 0.4643, 0.0, 0.4286, 1.0, 0.4643, 1.0, 0.4643, 1.0, 0.4286, 1.0, 0.4286, 0.0, 0.3929, 0.0, 0.3929, 0.0, 0.4286, 0.0, 0.3929, 1.0, 0.4286, 1.0, 0.4286, 1.0, 0.3929, 1.0, 0.3929, 0.0, 0.3571, 0.0, 0.3571, 0.0, 0.3929, 0.0, 0.3571, 1.0, 0.3929, 1.0, 0.3929, 1.0, 0.3571, 1.0, 0.3571, 0.0, 0.3214, 0.0, 0.3214, 0.0, 0.3571, 0.0, 0.3214, 1.0, 0.3571, 1.0, 0.3571, 1.0, 0.3214, 1.0, 0.3214, 0.0, 0.2857, 0.0, 0.2857, 0.0, 0.3214, 0.0, 0.2857, 1.0, 0.3214, 1.0, 0.3214, 1.0, 0.2857, 1.0, 0.2857, 0.0, 0.25, 0.0, 0.25, 0.0, 0.2857, 0.0, 0.25, 1.0, 0.2857, 1.0, 0.2857, 1.0, 0.25, 1.0, 0.25, 0.0, 0.2143, 0.0, 0.2143, 0.0, 0.25, 0.0, 0.2143, 1.0, 0.25, 1.0, 0.25, 1.0, 0.2143, 1.0, 0.2143, 0.0, 0.1786, 0.0, 0.1786, 0.0, 0.2143, 0.0, 0.1786, 1.0, 0.2143, 1.0, 0.2143, 1.0, 0.1786, 1.0, 0.1786, 0.0, 0.1429, 0.0, 0.1429, 0.0, 0.1786, 0.0, 0.1429, 1.0, 0.1786, 1.0, 0.1786, 1.0, 0.1429, 1.0, 0.1429, 0.0, 0.1071, 0.0, 0.1071, 0.0, 0.1429, 0.0, 0.1071, 1.0, 0.1429, 1.0, 0.1429, 1.0, 0.1071, 1.0, 0.1071, 0.0, 0.07143, 0.0, 0.07143, 0.0, 0.1071, 0.0, 0.07143, 1.0, 0.1071, 1.0, 0.1071, 1.0, 0.07143, 1.0, 0.07143, 0.0, 0.03571, 0.0, 0.03571, 0.0, 0.07143, 0.0, 0.03571, 1.0, 0.07143, 1.0, 0.07143, 1.0, 0.03571, 1.0, 0.03571, 0.0, 1.565e-07, 0.0, 1.565e-07, 0.0, 0.03571, 0.0, 1.565e-07, 1.0, 0.03571, 1.0, 0.03571, 1.0, 1.565e-07, 1.0])
me_cylinder_022.materials.append(mat_material_001)
me_cylinder_022.update()

# ---- objects
ob_pipe_straight_head = bpy.data.objects.new('Pipe_straight_head', me_cylinder_022)

# ---- transforms, parenting, visibility, modifiers, constraints
ob_pipe_straight_head.location = (0.0, 1.8, 0.0)
ob_pipe_straight_head.rotation_euler = (0.0, 1.571, 1.571)
_m = ob_pipe_straight_head.modifiers.new('Auto Smooth', 'NODES')
_m.node_group = ng_auto_smooth
_gi = [s.identifier for s in ng_auto_smooth.interface.items_tree if s.item_type == 'SOCKET' and s.in_out == 'INPUT']
_m[_gi[1]] = 0.5236  # Angle

# ---- collection membership
col_pipe_straight__head.objects.link(ob_pipe_straight_head)

# ---- scene / render settings (as saved in the file)
scene.frame_start = 1; scene.frame_end = 250; scene.frame_set(1)
scene.render.engine = 'BLENDER_EEVEE_NEXT'
scene.cycles.sampling_pattern = 'TABULATED_SOBOL'
scene.view_settings.view_transform = 'Filmic'
bpy.context.view_layer.update()

# ---- added for rendering (the .blend has no active camera and no usable light): camera, sun
cam_auto = bpy.data.cameras.new('AutoCamera')
cam_auto.lens = 50.0
cam_auto.sensor_width = 36.0
cam_auto.clip_end = 1000.0
ob_auto_camera = bpy.data.objects.new('AutoCamera', cam_auto)
scene.collection.objects.link(ob_auto_camera)
ob_auto_camera.location = (4.45409, -5.14491, 3.56327)
ob_auto_camera.rotation_euler = (1.09748, -7.21219e-08, 0.694738)
scene.camera = ob_auto_camera
light_auto_sun = bpy.data.lights.new('AutoSun', 'SUN')
light_auto_sun.energy = 3.0
light_auto_sun.angle = 0.0523599
ob_auto_sun = bpy.data.objects.new('AutoSun', light_auto_sun)
scene.collection.objects.link(ob_auto_sun)
ob_auto_sun.rotation_euler = (0.872665, 0.174533, 0.523599)
bpy.context.view_layer.update()

